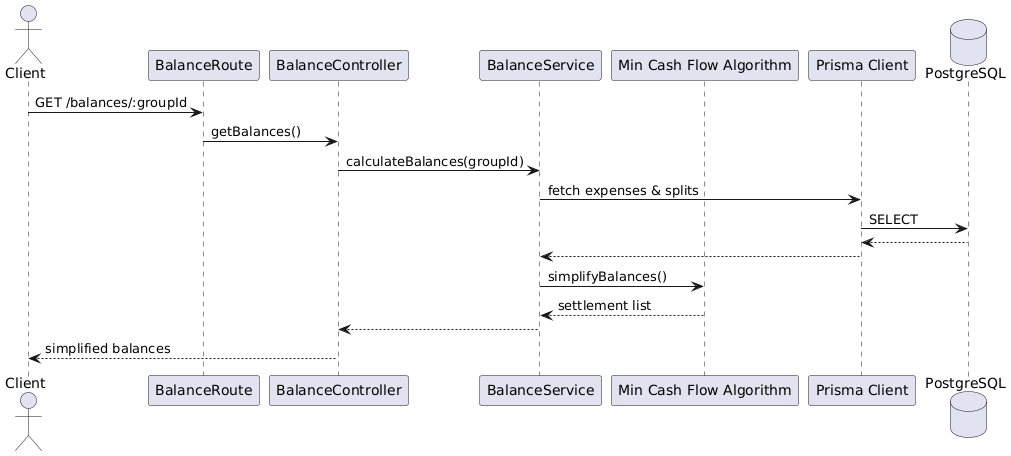

The diagram above was rendered by PlantUML. Its source (embedded in the PNG):
@startuml
actor Client
participant "BalanceRoute" as R
participant "BalanceController" as C
participant "BalanceService" as S
participant "Min Cash Flow Algorithm" as Algo
participant "Prisma Client" as P
database PostgreSQL as DB

Client -> R : GET /balances/:groupId
R -> C : getBalances()
C -> S : calculateBalances(groupId)

S -> P : fetch expenses & splits
P -> DB : SELECT
DB --> P
P --> S

S -> Algo : simplifyBalances()
Algo --> S : settlement list

S --> C
C --> Client : simplified balances
@enduml